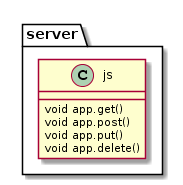

The diagram above was rendered by PlantUML. Its source (embedded in the PNG):
@startuml
skinparam linetype ortho
class server.js {
  void app.get()
  void app.post()
  void app.put()
  void app.delete()
}
@enduml